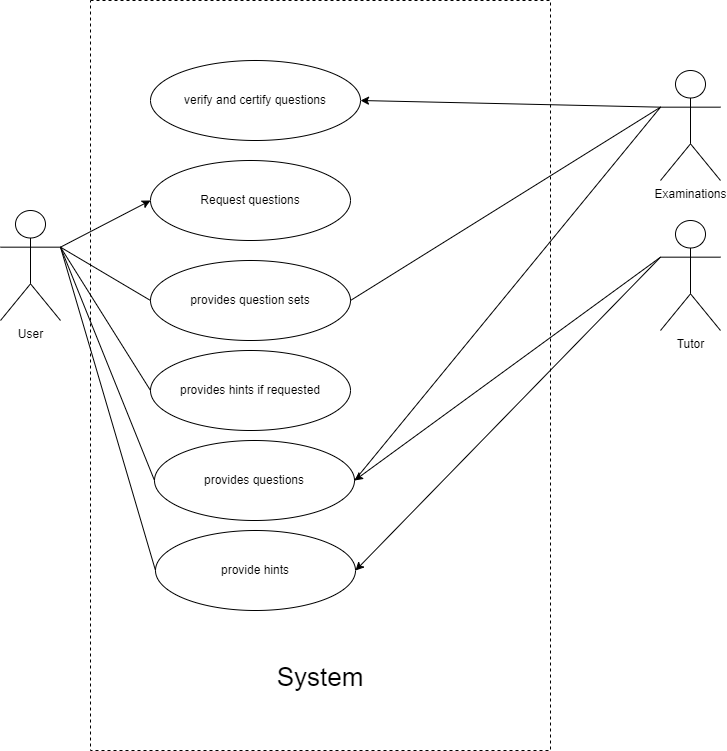

The diagram above was exported from draw.io. Its source (the exported page's mxGraphModel, read from the mxfile embedded in the PNG):
<mxGraphModel dx="538" dy="595" grid="1" gridSize="10" guides="1" tooltips="1" connect="1" arrows="1" fold="1" page="1" pageScale="1" pageWidth="850" pageHeight="1100" math="0" shadow="0">
  <root>
    <mxCell id="0" />
    <mxCell id="1" parent="0" />
    <mxCell id="XBFiMfeJLhCyxIHv_Gzv-1" value="&lt;br&gt;&lt;br&gt;&lt;br&gt;&lt;br&gt;&lt;br&gt;&lt;br&gt;&lt;br&gt;&lt;br&gt;&lt;br&gt;&lt;br&gt;&lt;br&gt;&lt;br&gt;&lt;br&gt;&lt;br&gt;&lt;br&gt;&lt;br&gt;&lt;br&gt;&lt;br&gt;&lt;br&gt;&lt;br&gt;&lt;br&gt;&lt;br&gt;&lt;br&gt;&lt;br&gt;&lt;br&gt;&lt;br&gt;&lt;br&gt;&lt;br&gt;&lt;br&gt;&lt;br&gt;&lt;br&gt;&lt;br&gt;&lt;br&gt;&lt;br&gt;&lt;br&gt;&lt;br&gt;&lt;br&gt;&lt;br&gt;&lt;br&gt;&lt;br&gt;&lt;br&gt;&lt;br&gt;&lt;font style=&quot;font-size: 26px;&quot;&gt;System&lt;/font&gt;" style="rounded=0;whiteSpace=wrap;html=1;dashed=1;" vertex="1" parent="1">
      <mxGeometry x="130" y="40" width="460" height="750" as="geometry" />
    </mxCell>
    <mxCell id="XBFiMfeJLhCyxIHv_Gzv-2" value="Request questions" style="ellipse;whiteSpace=wrap;html=1;" vertex="1" parent="1">
      <mxGeometry x="190" y="200" width="200" height="80" as="geometry" />
    </mxCell>
    <mxCell id="XBFiMfeJLhCyxIHv_Gzv-3" value="provides question sets" style="ellipse;whiteSpace=wrap;html=1;" vertex="1" parent="1">
      <mxGeometry x="190" y="300" width="200" height="80" as="geometry" />
    </mxCell>
    <mxCell id="XBFiMfeJLhCyxIHv_Gzv-4" value="provides hints if requested" style="ellipse;whiteSpace=wrap;html=1;" vertex="1" parent="1">
      <mxGeometry x="190" y="390" width="200" height="80" as="geometry" />
    </mxCell>
    <mxCell id="XBFiMfeJLhCyxIHv_Gzv-5" value="provides questions" style="ellipse;whiteSpace=wrap;html=1;" vertex="1" parent="1">
      <mxGeometry x="194" y="480" width="200" height="80" as="geometry" />
    </mxCell>
    <mxCell id="XBFiMfeJLhCyxIHv_Gzv-6" value="provide hints" style="ellipse;whiteSpace=wrap;html=1;strokeColor=#000000;" vertex="1" parent="1">
      <mxGeometry x="195" y="570" width="200" height="80" as="geometry" />
    </mxCell>
    <mxCell id="XBFiMfeJLhCyxIHv_Gzv-7" value="User" style="shape=umlActor;verticalLabelPosition=bottom;verticalAlign=top;html=1;outlineConnect=0;" vertex="1" parent="1">
      <mxGeometry x="40" y="250" width="60" height="110" as="geometry" />
    </mxCell>
    <mxCell id="XBFiMfeJLhCyxIHv_Gzv-8" value="Tutor" style="shape=umlActor;verticalLabelPosition=bottom;verticalAlign=top;html=1;outlineConnect=0;" vertex="1" parent="1">
      <mxGeometry x="700" y="260" width="60" height="110" as="geometry" />
    </mxCell>
    <mxCell id="XBFiMfeJLhCyxIHv_Gzv-9" value="" style="endArrow=classic;html=1;rounded=0;entryX=0;entryY=0.5;entryDx=0;entryDy=0;exitX=1;exitY=0.3333333333333333;exitDx=0;exitDy=0;exitPerimeter=0;" edge="1" parent="1" source="XBFiMfeJLhCyxIHv_Gzv-7" target="XBFiMfeJLhCyxIHv_Gzv-2">
      <mxGeometry width="50" height="50" relative="1" as="geometry">
        <mxPoint x="370" y="380" as="sourcePoint" />
        <mxPoint x="420" y="330" as="targetPoint" />
      </mxGeometry>
    </mxCell>
    <mxCell id="XBFiMfeJLhCyxIHv_Gzv-10" value="" style="endArrow=none;html=1;rounded=0;entryX=0;entryY=0.5;entryDx=0;entryDy=0;exitX=1;exitY=0.3333333333333333;exitDx=0;exitDy=0;exitPerimeter=0;" edge="1" parent="1" source="XBFiMfeJLhCyxIHv_Gzv-7" target="XBFiMfeJLhCyxIHv_Gzv-3">
      <mxGeometry width="50" height="50" relative="1" as="geometry">
        <mxPoint x="120" y="290" as="sourcePoint" />
        <mxPoint x="160" y="240" as="targetPoint" />
      </mxGeometry>
    </mxCell>
    <mxCell id="XBFiMfeJLhCyxIHv_Gzv-11" value="" style="endArrow=none;html=1;rounded=0;exitX=1;exitY=0.3333333333333333;exitDx=0;exitDy=0;exitPerimeter=0;entryX=0;entryY=0.5;entryDx=0;entryDy=0;" edge="1" parent="1" source="XBFiMfeJLhCyxIHv_Gzv-7" target="XBFiMfeJLhCyxIHv_Gzv-4">
      <mxGeometry width="50" height="50" relative="1" as="geometry">
        <mxPoint x="370" y="310" as="sourcePoint" />
        <mxPoint x="420" y="260" as="targetPoint" />
      </mxGeometry>
    </mxCell>
    <mxCell id="XBFiMfeJLhCyxIHv_Gzv-12" value="" style="endArrow=none;html=1;rounded=0;exitX=1;exitY=0.3333333333333333;exitDx=0;exitDy=0;exitPerimeter=0;entryX=0;entryY=0.5;entryDx=0;entryDy=0;" edge="1" parent="1" source="XBFiMfeJLhCyxIHv_Gzv-7" target="XBFiMfeJLhCyxIHv_Gzv-5">
      <mxGeometry width="50" height="50" relative="1" as="geometry">
        <mxPoint x="370" y="400" as="sourcePoint" />
        <mxPoint x="420" y="350" as="targetPoint" />
      </mxGeometry>
    </mxCell>
    <mxCell id="XBFiMfeJLhCyxIHv_Gzv-13" value="" style="endArrow=classic;html=1;rounded=0;exitX=0;exitY=0.3333333333333333;exitDx=0;exitDy=0;exitPerimeter=0;entryX=1;entryY=0.5;entryDx=0;entryDy=0;" edge="1" parent="1" source="XBFiMfeJLhCyxIHv_Gzv-8" target="XBFiMfeJLhCyxIHv_Gzv-5">
      <mxGeometry width="50" height="50" relative="1" as="geometry">
        <mxPoint x="280" y="370" as="sourcePoint" />
        <mxPoint x="330" y="320" as="targetPoint" />
      </mxGeometry>
    </mxCell>
    <mxCell id="XBFiMfeJLhCyxIHv_Gzv-14" value="" style="endArrow=classic;html=1;rounded=0;exitX=0;exitY=0.3333333333333333;exitDx=0;exitDy=0;exitPerimeter=0;entryX=1;entryY=0.5;entryDx=0;entryDy=0;" edge="1" parent="1" source="XBFiMfeJLhCyxIHv_Gzv-8" target="XBFiMfeJLhCyxIHv_Gzv-6">
      <mxGeometry width="50" height="50" relative="1" as="geometry">
        <mxPoint x="280" y="370" as="sourcePoint" />
        <mxPoint x="330" y="320" as="targetPoint" />
      </mxGeometry>
    </mxCell>
    <mxCell id="XBFiMfeJLhCyxIHv_Gzv-15" value="" style="endArrow=none;html=1;rounded=0;exitX=0;exitY=0.5;exitDx=0;exitDy=0;entryX=1;entryY=0.3333333333333333;entryDx=0;entryDy=0;entryPerimeter=0;" edge="1" parent="1" source="XBFiMfeJLhCyxIHv_Gzv-6" target="XBFiMfeJLhCyxIHv_Gzv-7">
      <mxGeometry width="50" height="50" relative="1" as="geometry">
        <mxPoint x="280" y="370" as="sourcePoint" />
        <mxPoint x="330" y="320" as="targetPoint" />
      </mxGeometry>
    </mxCell>
    <mxCell id="XBFiMfeJLhCyxIHv_Gzv-16" value="verify and certify questions" style="ellipse;whiteSpace=wrap;html=1;" vertex="1" parent="1">
      <mxGeometry x="190" y="100" width="210" height="80" as="geometry" />
    </mxCell>
    <mxCell id="XBFiMfeJLhCyxIHv_Gzv-17" value="Examinations" style="shape=umlActor;verticalLabelPosition=bottom;verticalAlign=top;html=1;outlineConnect=0;" vertex="1" parent="1">
      <mxGeometry x="700" y="110" width="60" height="110" as="geometry" />
    </mxCell>
    <mxCell id="XBFiMfeJLhCyxIHv_Gzv-18" value="" style="endArrow=none;html=1;rounded=0;exitX=1;exitY=0.5;exitDx=0;exitDy=0;entryX=0;entryY=0.3333333333333333;entryDx=0;entryDy=0;entryPerimeter=0;" edge="1" parent="1" source="XBFiMfeJLhCyxIHv_Gzv-3" target="XBFiMfeJLhCyxIHv_Gzv-17">
      <mxGeometry width="50" height="50" relative="1" as="geometry">
        <mxPoint x="280" y="420" as="sourcePoint" />
        <mxPoint x="330" y="370" as="targetPoint" />
      </mxGeometry>
    </mxCell>
    <mxCell id="XBFiMfeJLhCyxIHv_Gzv-19" value="" style="endArrow=none;html=1;rounded=0;exitX=1;exitY=0.5;exitDx=0;exitDy=0;entryX=0;entryY=0.3333333333333333;entryDx=0;entryDy=0;entryPerimeter=0;" edge="1" parent="1" source="XBFiMfeJLhCyxIHv_Gzv-5" target="XBFiMfeJLhCyxIHv_Gzv-17">
      <mxGeometry width="50" height="50" relative="1" as="geometry">
        <mxPoint x="280" y="420" as="sourcePoint" />
        <mxPoint x="330" y="370" as="targetPoint" />
      </mxGeometry>
    </mxCell>
    <mxCell id="XBFiMfeJLhCyxIHv_Gzv-20" value="" style="endArrow=classic;html=1;rounded=0;exitX=0;exitY=0.3333333333333333;exitDx=0;exitDy=0;exitPerimeter=0;entryX=1;entryY=0.5;entryDx=0;entryDy=0;" edge="1" parent="1" source="XBFiMfeJLhCyxIHv_Gzv-17" target="XBFiMfeJLhCyxIHv_Gzv-16">
      <mxGeometry width="50" height="50" relative="1" as="geometry">
        <mxPoint x="280" y="420" as="sourcePoint" />
        <mxPoint x="330" y="370" as="targetPoint" />
      </mxGeometry>
    </mxCell>
  </root>
</mxGraphModel>